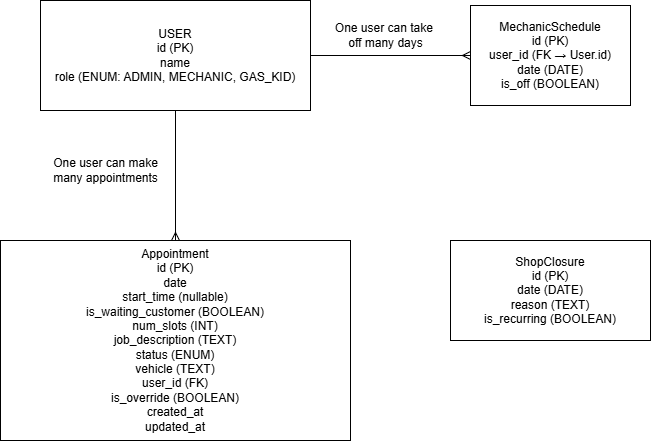

The diagram above was exported from draw.io. Its source (the exported page's mxGraphModel, read from the mxfile embedded in the PNG):
<mxGraphModel dx="925" dy="542" grid="1" gridSize="10" guides="1" tooltips="1" connect="1" arrows="1" fold="1" page="1" pageScale="1" pageWidth="850" pageHeight="1100" math="0" shadow="0">
  <root>
    <mxCell id="0" />
    <mxCell id="1" parent="0" />
    <mxCell id="b_6FSNSVBuDeHE5t7VsU-12" style="edgeStyle=orthogonalEdgeStyle;rounded=0;orthogonalLoop=1;jettySize=auto;html=1;entryX=0.5;entryY=0;entryDx=0;entryDy=0;endArrow=ERmany;endFill=0;startArrow=none;startFill=0;" edge="1" parent="1" source="b_6FSNSVBuDeHE5t7VsU-6" target="b_6FSNSVBuDeHE5t7VsU-7">
      <mxGeometry relative="1" as="geometry" />
    </mxCell>
    <mxCell id="b_6FSNSVBuDeHE5t7VsU-14" style="edgeStyle=orthogonalEdgeStyle;rounded=0;orthogonalLoop=1;jettySize=auto;html=1;entryX=0;entryY=0.5;entryDx=0;entryDy=0;endArrow=ERmany;endFill=0;" edge="1" parent="1" source="b_6FSNSVBuDeHE5t7VsU-6" target="b_6FSNSVBuDeHE5t7VsU-11">
      <mxGeometry relative="1" as="geometry" />
    </mxCell>
    <mxCell id="b_6FSNSVBuDeHE5t7VsU-6" value="USER&lt;div&gt;&lt;div&gt;id (PK)&lt;/div&gt;&lt;div&gt;name&lt;/div&gt;&lt;div&gt;role (ENUM: ADMIN, MECHANIC, GAS_KID)&lt;/div&gt;&lt;/div&gt;" style="rounded=0;whiteSpace=wrap;html=1;" vertex="1" parent="1">
      <mxGeometry x="100" y="20" width="270" height="110" as="geometry" />
    </mxCell>
    <mxCell id="b_6FSNSVBuDeHE5t7VsU-7" value="&lt;div&gt;Appointment&lt;/div&gt;&lt;div&gt;&lt;div&gt;id (PK)&lt;/div&gt;&lt;div&gt;date&lt;/div&gt;&lt;div&gt;start_time (nullable)&lt;/div&gt;&lt;div&gt;is_waiting_customer (BOOLEAN)&lt;/div&gt;&lt;div&gt;num_slots (INT)&lt;/div&gt;&lt;div&gt;job_description (TEXT)&lt;/div&gt;&lt;div&gt;status (ENUM)&lt;/div&gt;&lt;div&gt;vehicle (TEXT)&lt;/div&gt;&lt;div&gt;user_id (FK)&lt;/div&gt;&lt;div&gt;is_override (BOOLEAN)&lt;/div&gt;&lt;div&gt;created_at&lt;/div&gt;&lt;div&gt;updated_at&lt;/div&gt;&lt;/div&gt;" style="rounded=0;whiteSpace=wrap;html=1;" vertex="1" parent="1">
      <mxGeometry x="60" y="260" width="350" height="200" as="geometry" />
    </mxCell>
    <mxCell id="b_6FSNSVBuDeHE5t7VsU-10" value="&lt;div&gt;ShopClosure&lt;br&gt;id (PK)&lt;/div&gt;&lt;div&gt;date (DATE)&lt;/div&gt;&lt;div&gt;reason (TEXT)&lt;/div&gt;&lt;div&gt;is_recurring (BOOLEAN)&lt;/div&gt;" style="rounded=0;whiteSpace=wrap;html=1;" vertex="1" parent="1">
      <mxGeometry x="510" y="260" width="200" height="100" as="geometry" />
    </mxCell>
    <mxCell id="b_6FSNSVBuDeHE5t7VsU-11" value="MechanicSchedule&lt;br&gt;&lt;div&gt;id (PK)&lt;/div&gt;&lt;div&gt;user_id (FK → User.id)&lt;/div&gt;&lt;div&gt;date (DATE)&lt;/div&gt;&lt;div&gt;is_off (BOOLEAN)&lt;/div&gt;" style="rounded=0;whiteSpace=wrap;html=1;" vertex="1" parent="1">
      <mxGeometry x="530" y="25" width="160" height="100" as="geometry" />
    </mxCell>
    <mxCell id="b_6FSNSVBuDeHE5t7VsU-13" value="One user can make&lt;div&gt;many appointments&lt;/div&gt;" style="text;html=1;align=center;verticalAlign=middle;resizable=0;points=[];autosize=1;strokeColor=none;fillColor=none;" vertex="1" parent="1">
      <mxGeometry x="100" y="170" width="130" height="40" as="geometry" />
    </mxCell>
    <mxCell id="b_6FSNSVBuDeHE5t7VsU-15" value="One user can take&amp;nbsp;&lt;div&gt;off many days&lt;/div&gt;" style="text;html=1;align=center;verticalAlign=middle;resizable=0;points=[];autosize=1;strokeColor=none;fillColor=none;" vertex="1" parent="1">
      <mxGeometry x="385" y="35" width="120" height="40" as="geometry" />
    </mxCell>
  </root>
</mxGraphModel>